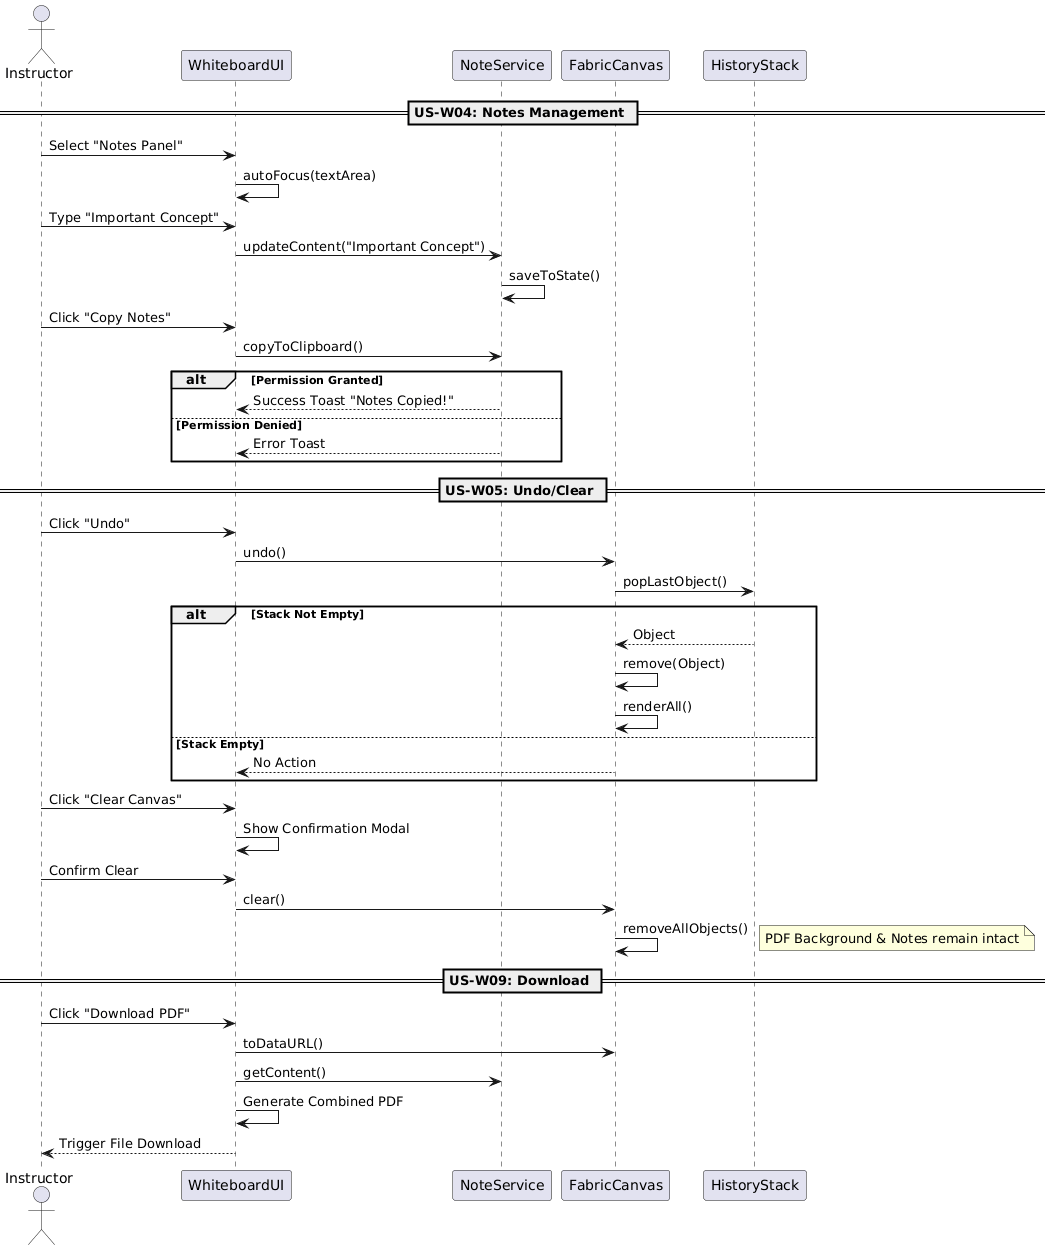

The diagram above was rendered by PlantUML. Its source (embedded in the PNG):
@startuml
actor Instructor
participant "WhiteboardUI" as UI
participant "NoteService" as NS
participant "FabricCanvas" as FAB
participant "HistoryStack" as HIST

== US-W04: Notes Management ==
Instructor -> UI: Select "Notes Panel"
UI -> UI: autoFocus(textArea)

Instructor -> UI: Type "Important Concept"
UI -> NS: updateContent("Important Concept")
NS -> NS: saveToState()

Instructor -> UI: Click "Copy Notes"
UI -> NS: copyToClipboard()
alt Permission Granted
    NS --> UI: Success Toast "Notes Copied!"
else Permission Denied
    NS --> UI: Error Toast
end

== US-W05: Undo/Clear ==
Instructor -> UI: Click "Undo"
UI -> FAB: undo()
FAB -> HIST: popLastObject()
alt Stack Not Empty
    HIST --> FAB: Object
    FAB -> FAB: remove(Object)
    FAB -> FAB: renderAll()
else Stack Empty
    FAB --> UI: No Action
end

Instructor -> UI: Click "Clear Canvas"
UI -> UI: Show Confirmation Modal
Instructor -> UI: Confirm Clear
UI -> FAB: clear()
FAB -> FAB: removeAllObjects()
note right: PDF Background & Notes remain intact

== US-W09: Download ==
Instructor -> UI: Click "Download PDF"
UI -> FAB: toDataURL()
UI -> NS: getContent()
UI -> UI: Generate Combined PDF
UI --> Instructor: Trigger File Download
@enduml